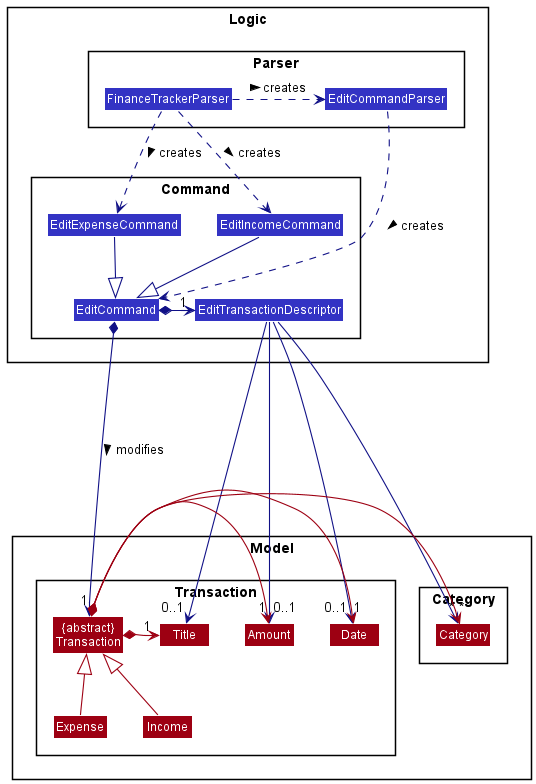

The diagram above was rendered by PlantUML. Its source (embedded in the PNG):
@startuml
!include style.puml
skinparam arrowThickness 1.1
skinparam arrowColor LOGIC_COLOR_T4
skinparam classBackgroundColor LOGIC_COLOR

package Logic {

package Parser {
Class FinanceTrackerParser
Class EditCommandParser
}

package Command {
Class EditCommand
Class EditExpenseCommand
Class EditIncomeCommand
Class EditTransactionDescriptor
}
}


package Model {

package Transaction {
Class Expense MODEL_COLOR
Class Income MODEL_COLOR
Class "{abstract}\nTransaction" as Transaction MODEL_COLOR
Class Title MODEL_COLOR
Class Amount MODEL_COLOR
Class Date MODEL_COLOR
}
package Category {
Class Category MODEL_COLOR
}
}

FinanceTrackerParser .> EditCommandParser: creates >
EditCommandParser .> EditCommand: creates >

FinanceTrackerParser ..> EditExpenseCommand: creates >
FinanceTrackerParser ..> EditIncomeCommand: creates >

EditExpenseCommand --|> EditCommand
EditIncomeCommand --|> EditCommand
EditCommand *-> "1" EditTransactionDescriptor
EditCommand *----> "1" Transaction: modifies >

EditTransactionDescriptor --> "0..1" Title
EditTransactionDescriptor --> "0..1" Amount
EditTransactionDescriptor --> "0..1" Date
EditTransactionDescriptor --> "*" Category

Expense -up-|> Transaction MODEL_COLOR
Income -up-|> Transaction MODEL_COLOR
Transaction *-> "1" Title MODEL_COLOR
Transaction *-> "1" Amount MODEL_COLOR
Transaction *-> "1" Date MODEL_COLOR
Transaction *-> "*" Category MODEL_COLOR

@enduml